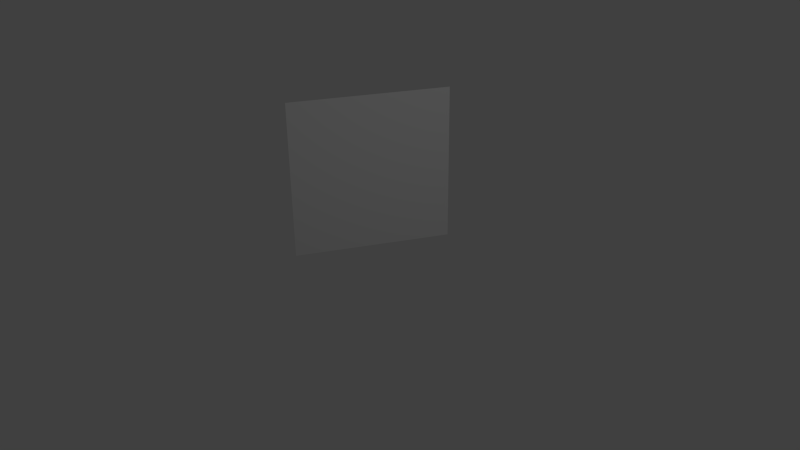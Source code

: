 # Source: BasicTextures.blend  (saved by Blender 2.76.0; exported with 4.5.12 LTS)
import bpy
from mathutils import Matrix  # noqa: F401  (used for matrix-valued properties, if any)

bpy.ops.wm.read_factory_settings(use_empty=True)
scene = bpy.context.scene
scene.name = 'Scene'

# ---- collections
col_collection_1 = bpy.data.collections.new('Collection 1'); scene.collection.children.link(col_collection_1)

# ---- materials (node trees are filled in below, after node groups)
mat_material_001 = bpy.data.materials.new('Material.001')
mat_material_001.alpha_threshold = 0.0
mat_material_001.diffuse_color = (0.5, 0.5, 0.5, 1.0)
mat_material_001.roughness = 0.5
mat_material_001.specular_intensity = 0.0

# ---- material node trees

# ---- world
world_world = bpy.data.worlds.new('World'); scene.world = world_world
world_world.color = (0.05088, 0.05088, 0.05088)
world_world.use_sun_shadow = False
world_world.sun_shadow_jitter_overblur = 0.0
world_world.cycles.sampling_method = 'MANUAL'
world_world.cycles.sample_map_resolution = 256

# ---- cameras
cam_camera = bpy.data.cameras.new('Camera')
cam_camera.clip_end = 100.0
cam_camera.lens = 35.0
cam_camera.sensor_width = 32.0
cam_camera.sensor_height = 18.0
cam_camera.ortho_scale = 7.314
cam_camera.dof.focus_distance = 0.0
cam_camera.dof.aperture_fstop = 128.0

# ---- lights
light_lamp = bpy.data.lights.new('Lamp', 'AREA')
light_lamp.transmission_factor = 0.0
light_lamp.cutoff_distance = 30.0
light_lamp.energy = 78.54
light_lamp.shadow_buffer_clip_start = 1.001
light_lamp.shadow_soft_size = 0.5
light_lamp.shadow_maximum_resolution = 0.006
light_lamp.use_absolute_resolution = True
light_lamp.shape = 'RECTANGLE'
light_lamp.size = 0.5
light_lamp.size_y = 0.5
light_lamp.cycles.use_multiple_importance_sampling = False

# ---- meshes
me_plane = bpy.data.meshes.new('Plane')
me_plane.from_pydata([(-1.0, -1.0, 0.0), (1.0, -1.0, 0.0), (-1.0, 1.0, 0.0), (1.0, 1.0, 0.0)], [], [(0, 1, 3, 2)])
_uv = me_plane.uv_layers.new(name='UVMap')
_uv.uv.foreach_set('vector', [0.0001, 9.998e-05, 0.9999, 9.998e-05, 0.9999, 0.9999, 9.998e-05, 0.9999])
me_plane.materials.append(mat_material_001)
me_plane.use_remesh_preserve_volume = False
me_plane.use_remesh_preserve_attributes = False
me_plane.use_mirror_vertex_groups = False
me_plane.update()

# ---- objects
ob_plane = bpy.data.objects.new('Plane', me_plane)
ob_lamp = bpy.data.objects.new('Lamp', light_lamp)
ob_camera = bpy.data.objects.new('Camera', cam_camera)

# ---- transforms, parenting, visibility, modifiers, constraints
ob_plane.location = (0.0, 0.0, 1.133)
ob_plane.rotation_euler = (1.571, -0.0, 1.094)
ob_plane.lineart.crease_threshold = 0.0
ob_lamp.location = (6.739, -1.729, 5.904)
ob_lamp.rotation_euler = (0.6503, 0.05522, 1.024)
ob_lamp.lock_rotations_4d = False
ob_lamp.empty_display_type = 'ARROWS'
ob_lamp.color = (0.0, 0.0, 0.0, 0.0)
ob_lamp.lineart.crease_threshold = 0.0
ob_camera.location = (7.481, -6.508, 5.344)
ob_camera.rotation_euler = (1.109, 0.01082, 0.8149)
ob_camera.lock_rotations_4d = False
ob_camera.empty_display_type = 'ARROWS'
ob_camera.color = (0.0, 0.0, 0.0, 0.0)
ob_camera.display_type = 'WIRE'
ob_camera.lineart.crease_threshold = 0.0

# ---- collection membership
col_collection_1.objects.link(ob_plane)
col_collection_1.objects.link(ob_lamp)
col_collection_1.objects.link(ob_camera)

# ---- scene / render settings (as saved in the file)
scene.camera = ob_camera
scene.frame_start = 1; scene.frame_end = 250; scene.frame_set(1)
scene.render.engine = 'BLENDER_EEVEE_NEXT'
scene.render.resolution_percentage = 50
scene.render.dither_intensity = 0.0
scene.cycles.use_denoising = False
scene.cycles.samples = 10
scene.cycles.sampling_pattern = 'TABULATED_SOBOL'
scene.cycles.light_sampling_threshold = 0.0
scene.cycles.use_adaptive_sampling = False
scene.cycles.use_light_tree = False
scene.cycles.blur_glossy = 0.0
scene.cycles.pixel_filter_type = 'GAUSSIAN'
scene.cycles.sample_clamp_indirect = 0.0
scene.view_settings.view_transform = 'Standard'
bpy.context.view_layer.update()
